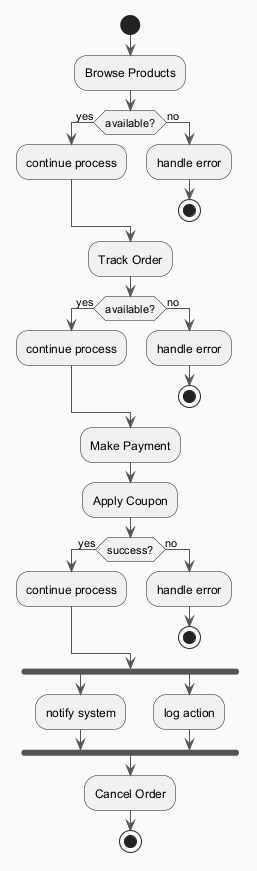

The diagram above was rendered by PlantUML. Its source (embedded in the PNG):
@startuml
skinparam backgroundColor #FAFAFA
skinparam classBackgroundColor #FFF3E0
skinparam classBorderColor #E65100
skinparam ArrowColor #555555
start
:Browse Products;
if (available?) then (yes)
:continue process;
else (no)
:handle error;
stop
endif
:Track Order;
if (available?) then (yes)
:continue process;
else (no)
:handle error;
stop
endif
:Make Payment;
:Apply Coupon;
if (success?) then (yes)
:continue process;
else (no)
:handle error;
stop
endif
fork
:notify system;
fork again
:log action;
end fork
:Cancel Order;
stop
@enduml